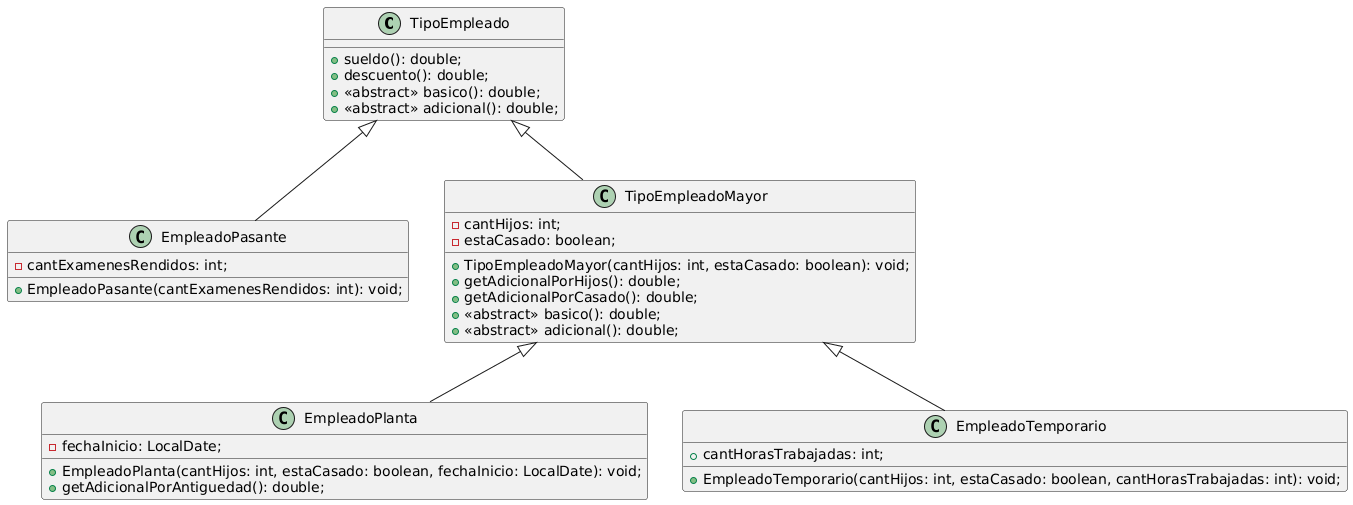

The diagram above was rendered by PlantUML. Its source (embedded in the PNG):
@startuml
class TipoEmpleado {
    +sueldo(): double;
    +descuento(): double;
    +<<abstract>> basico(): double;
    +<<abstract>> adicional(): double;
}

class EmpleadoPasante extends TipoEmpleado {
    -cantExamenesRendidos: int;
    +EmpleadoPasante(cantExamenesRendidos: int): void;
}

class EmpleadoPlanta extends TipoEmpleadoMayor {
    -fechaInicio: LocalDate;
    +EmpleadoPlanta(cantHijos: int, estaCasado: boolean, fechaInicio: LocalDate): void;
    +getAdicionalPorAntiguedad(): double;
}

class EmpleadoTemporario extends TipoEmpleadoMayor {
    +cantHorasTrabajadas: int;
    +EmpleadoTemporario(cantHijos: int, estaCasado: boolean, cantHorasTrabajadas: int): void;
}

class TipoEmpleadoMayor extends TipoEmpleado {
    -cantHijos: int;
    -estaCasado: boolean;
    +TipoEmpleadoMayor(cantHijos: int, estaCasado: boolean): void;
    +getAdicionalPorHijos(): double;
    +getAdicionalPorCasado(): double;
    +<<abstract>> basico(): double;
    +<<abstract>> adicional(): double;
}
@enduml